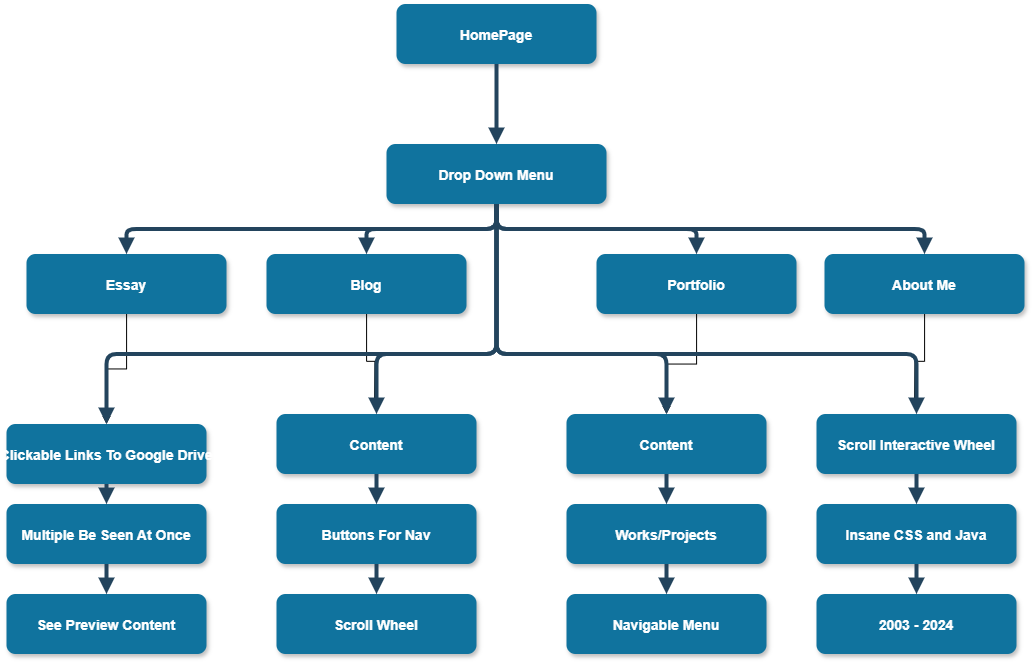

The diagram above was exported from draw.io. Its source (the exported page's mxGraphModel, read from the mxfile embedded in the PNG):
<mxGraphModel dx="2345" dy="1035" grid="1" gridSize="10" guides="1" tooltips="1" connect="1" arrows="1" fold="1" page="1" pageScale="1.5" pageWidth="1169" pageHeight="827" background="none" math="0" shadow="0">
  <root>
    <mxCell id="0" />
    <mxCell id="1" parent="0" />
    <mxCell id="2" value="HomePage" style="rounded=1;fillColor=#10739E;strokeColor=none;shadow=1;gradientColor=none;fontStyle=1;fontColor=#FFFFFF;fontSize=14;" parent="1" vertex="1">
      <mxGeometry x="672" y="205.5" width="200" height="60" as="geometry" />
    </mxCell>
    <mxCell id="3" value="Drop Down Menu" style="rounded=1;fillColor=#10739E;strokeColor=none;shadow=1;gradientColor=none;fontStyle=1;fontColor=#FFFFFF;fontSize=14;" parent="1" vertex="1">
      <mxGeometry x="662" y="345.5" width="220" height="60" as="geometry" />
    </mxCell>
    <mxCell id="h_HNWg4a00kzegojANk7-59" style="edgeStyle=orthogonalEdgeStyle;rounded=0;orthogonalLoop=1;jettySize=auto;html=1;entryX=0.5;entryY=0;entryDx=0;entryDy=0;" edge="1" parent="1" source="4" target="8">
      <mxGeometry relative="1" as="geometry" />
    </mxCell>
    <mxCell id="4" value="Essay" style="rounded=1;fillColor=#10739E;strokeColor=none;shadow=1;gradientColor=none;fontStyle=1;fontColor=#FFFFFF;fontSize=14;" parent="1" vertex="1">
      <mxGeometry x="302" y="455.5" width="200" height="60" as="geometry" />
    </mxCell>
    <mxCell id="h_HNWg4a00kzegojANk7-58" style="edgeStyle=orthogonalEdgeStyle;rounded=0;orthogonalLoop=1;jettySize=auto;html=1;" edge="1" parent="1" source="5">
      <mxGeometry relative="1" as="geometry">
        <mxPoint x="650" y="610" as="targetPoint" />
      </mxGeometry>
    </mxCell>
    <mxCell id="5" value="Blog" style="rounded=1;fillColor=#10739E;strokeColor=none;shadow=1;gradientColor=none;fontStyle=1;fontColor=#FFFFFF;fontSize=14;" parent="1" vertex="1">
      <mxGeometry x="542" y="455.5" width="200" height="60" as="geometry" />
    </mxCell>
    <mxCell id="h_HNWg4a00kzegojANk7-57" style="edgeStyle=orthogonalEdgeStyle;rounded=0;orthogonalLoop=1;jettySize=auto;html=1;entryX=0.5;entryY=0;entryDx=0;entryDy=0;" edge="1" parent="1" source="6" target="18">
      <mxGeometry relative="1" as="geometry" />
    </mxCell>
    <mxCell id="6" value="Portfolio" style="rounded=1;fillColor=#10739E;strokeColor=none;shadow=1;gradientColor=none;fontStyle=1;fontColor=#FFFFFF;fontSize=14;" parent="1" vertex="1">
      <mxGeometry x="872" y="455.5" width="200" height="60" as="geometry" />
    </mxCell>
    <mxCell id="h_HNWg4a00kzegojANk7-56" style="edgeStyle=orthogonalEdgeStyle;rounded=0;orthogonalLoop=1;jettySize=auto;html=1;" edge="1" parent="1" source="7">
      <mxGeometry relative="1" as="geometry">
        <mxPoint x="1190" y="610" as="targetPoint" />
      </mxGeometry>
    </mxCell>
    <mxCell id="7" value="About Me" style="rounded=1;fillColor=#10739E;strokeColor=none;shadow=1;gradientColor=none;fontStyle=1;fontColor=#FFFFFF;fontSize=14;" parent="1" vertex="1">
      <mxGeometry x="1100" y="455.5" width="200" height="60" as="geometry" />
    </mxCell>
    <mxCell id="8" value="Clickable Links To Google Drive" style="rounded=1;fillColor=#10739E;strokeColor=none;shadow=1;gradientColor=none;fontStyle=1;fontColor=#FFFFFF;fontSize=14;" parent="1" vertex="1">
      <mxGeometry x="282" y="625.5" width="200" height="60" as="geometry" />
    </mxCell>
    <mxCell id="9" value="Multiple Be Seen At Once" style="rounded=1;fillColor=#10739E;strokeColor=none;shadow=1;gradientColor=none;fontStyle=1;fontColor=#FFFFFF;fontSize=14;" parent="1" vertex="1">
      <mxGeometry x="282" y="705.5" width="200" height="60" as="geometry" />
    </mxCell>
    <mxCell id="10" value="See Preview Content" style="rounded=1;fillColor=#10739E;strokeColor=none;shadow=1;gradientColor=none;fontStyle=1;fontColor=#FFFFFF;fontSize=14;" parent="1" vertex="1">
      <mxGeometry x="282" y="795.5" width="200" height="60" as="geometry" />
    </mxCell>
    <mxCell id="13" value="Content" style="rounded=1;fillColor=#10739E;strokeColor=none;shadow=1;gradientColor=none;fontStyle=1;fontColor=#FFFFFF;fontSize=14;" parent="1" vertex="1">
      <mxGeometry x="552" y="615.5" width="200" height="60" as="geometry" />
    </mxCell>
    <mxCell id="14" value="Buttons For Nav" style="rounded=1;fillColor=#10739E;strokeColor=none;shadow=1;gradientColor=none;fontStyle=1;fontColor=#FFFFFF;fontSize=14;" parent="1" vertex="1">
      <mxGeometry x="552" y="705.5" width="200" height="60" as="geometry" />
    </mxCell>
    <mxCell id="15" value="Scroll Wheel" style="rounded=1;fillColor=#10739E;strokeColor=none;shadow=1;gradientColor=none;fontStyle=1;fontColor=#FFFFFF;fontSize=14;" parent="1" vertex="1">
      <mxGeometry x="552" y="795.5" width="200" height="60" as="geometry" />
    </mxCell>
    <mxCell id="18" value="Content" style="rounded=1;fillColor=#10739E;strokeColor=none;shadow=1;gradientColor=none;fontStyle=1;fontColor=#FFFFFF;fontSize=14;" parent="1" vertex="1">
      <mxGeometry x="842" y="615.5" width="200" height="60" as="geometry" />
    </mxCell>
    <mxCell id="19" value="Works/Projects" style="rounded=1;fillColor=#10739E;strokeColor=none;shadow=1;gradientColor=none;fontStyle=1;fontColor=#FFFFFF;fontSize=14;" parent="1" vertex="1">
      <mxGeometry x="842" y="705.5" width="200" height="60" as="geometry" />
    </mxCell>
    <mxCell id="20" value="Navigable Menu" style="rounded=1;fillColor=#10739E;strokeColor=none;shadow=1;gradientColor=none;fontStyle=1;fontColor=#FFFFFF;fontSize=14;" parent="1" vertex="1">
      <mxGeometry x="842" y="795.5" width="200" height="60" as="geometry" />
    </mxCell>
    <mxCell id="23" value="Scroll Interactive Wheel" style="rounded=1;fillColor=#10739E;strokeColor=none;shadow=1;gradientColor=none;fontStyle=1;fontColor=#FFFFFF;fontSize=14;" parent="1" vertex="1">
      <mxGeometry x="1092" y="615.5" width="200" height="60" as="geometry" />
    </mxCell>
    <mxCell id="24" value="Insane CSS and Java" style="rounded=1;fillColor=#10739E;strokeColor=none;shadow=1;gradientColor=none;fontStyle=1;fontColor=#FFFFFF;fontSize=14;" parent="1" vertex="1">
      <mxGeometry x="1092" y="705.5" width="200" height="60" as="geometry" />
    </mxCell>
    <mxCell id="25" value="2003 - 2024" style="rounded=1;fillColor=#10739E;strokeColor=none;shadow=1;gradientColor=none;fontStyle=1;fontColor=#FFFFFF;fontSize=14;" parent="1" vertex="1">
      <mxGeometry x="1092" y="795.5" width="200" height="60" as="geometry" />
    </mxCell>
    <mxCell id="29" value="" style="edgeStyle=elbowEdgeStyle;elbow=vertical;strokeWidth=4;endArrow=block;endFill=1;fontStyle=1;strokeColor=#23445D;" parent="1" source="2" target="3" edge="1">
      <mxGeometry x="22" y="165.5" width="100" height="100" as="geometry">
        <mxPoint x="22" y="265.5" as="sourcePoint" />
        <mxPoint x="122" y="165.5" as="targetPoint" />
      </mxGeometry>
    </mxCell>
    <mxCell id="30" value="" style="edgeStyle=elbowEdgeStyle;elbow=vertical;strokeWidth=4;endArrow=block;endFill=1;fontStyle=1;strokeColor=#23445D;" parent="1" source="3" target="5" edge="1">
      <mxGeometry x="22" y="165.5" width="100" height="100" as="geometry">
        <mxPoint x="22" y="265.5" as="sourcePoint" />
        <mxPoint x="122" y="165.5" as="targetPoint" />
      </mxGeometry>
    </mxCell>
    <mxCell id="31" value="" style="edgeStyle=elbowEdgeStyle;elbow=vertical;strokeWidth=4;endArrow=block;endFill=1;fontStyle=1;strokeColor=#23445D;" parent="1" source="3" target="4" edge="1">
      <mxGeometry x="22" y="165.5" width="100" height="100" as="geometry">
        <mxPoint x="22" y="265.5" as="sourcePoint" />
        <mxPoint x="122" y="165.5" as="targetPoint" />
      </mxGeometry>
    </mxCell>
    <mxCell id="32" value="" style="edgeStyle=elbowEdgeStyle;elbow=vertical;strokeWidth=4;endArrow=block;endFill=1;fontStyle=1;strokeColor=#23445D;" parent="1" source="3" target="6" edge="1">
      <mxGeometry x="22" y="165.5" width="100" height="100" as="geometry">
        <mxPoint x="22" y="265.5" as="sourcePoint" />
        <mxPoint x="122" y="165.5" as="targetPoint" />
      </mxGeometry>
    </mxCell>
    <mxCell id="34" value="" style="edgeStyle=elbowEdgeStyle;elbow=vertical;strokeWidth=4;endArrow=block;endFill=1;fontStyle=1;strokeColor=#23445D;" parent="1" source="3" target="8" edge="1">
      <mxGeometry x="22" y="165.5" width="100" height="100" as="geometry">
        <mxPoint x="22" y="265.5" as="sourcePoint" />
        <mxPoint x="122" y="165.5" as="targetPoint" />
        <Array as="points">
          <mxPoint x="552" y="555.5" />
        </Array>
      </mxGeometry>
    </mxCell>
    <mxCell id="37" value="" style="edgeStyle=elbowEdgeStyle;elbow=vertical;strokeWidth=4;endArrow=block;endFill=1;fontStyle=1;strokeColor=#23445D;" parent="1" source="3" target="23" edge="1">
      <mxGeometry x="22" y="165.5" width="100" height="100" as="geometry">
        <mxPoint x="22" y="265.5" as="sourcePoint" />
        <mxPoint x="122" y="165.5" as="targetPoint" />
        <Array as="points">
          <mxPoint x="972" y="555.5" />
        </Array>
      </mxGeometry>
    </mxCell>
    <mxCell id="38" value="" style="edgeStyle=elbowEdgeStyle;elbow=vertical;strokeWidth=4;endArrow=block;endFill=1;fontStyle=1;strokeColor=#23445D;" parent="1" source="8" target="9" edge="1">
      <mxGeometry x="62" y="165.5" width="100" height="100" as="geometry">
        <mxPoint x="62" y="265.5" as="sourcePoint" />
        <mxPoint x="162" y="165.5" as="targetPoint" />
      </mxGeometry>
    </mxCell>
    <mxCell id="39" value="" style="edgeStyle=elbowEdgeStyle;elbow=vertical;strokeWidth=4;endArrow=block;endFill=1;fontStyle=1;strokeColor=#23445D;" parent="1" source="9" target="10" edge="1">
      <mxGeometry x="62" y="175.5" width="100" height="100" as="geometry">
        <mxPoint x="62" y="275.5" as="sourcePoint" />
        <mxPoint x="162" y="175.5" as="targetPoint" />
      </mxGeometry>
    </mxCell>
    <mxCell id="42" value="" style="edgeStyle=elbowEdgeStyle;elbow=vertical;strokeWidth=4;endArrow=block;endFill=1;fontStyle=1;strokeColor=#23445D;" parent="1" source="13" target="14" edge="1">
      <mxGeometry x="62" y="165.5" width="100" height="100" as="geometry">
        <mxPoint x="62" y="265.5" as="sourcePoint" />
        <mxPoint x="162" y="165.5" as="targetPoint" />
      </mxGeometry>
    </mxCell>
    <mxCell id="43" value="" style="edgeStyle=elbowEdgeStyle;elbow=vertical;strokeWidth=4;endArrow=block;endFill=1;fontStyle=1;strokeColor=#23445D;" parent="1" source="14" target="15" edge="1">
      <mxGeometry x="62" y="175.5" width="100" height="100" as="geometry">
        <mxPoint x="62" y="275.5" as="sourcePoint" />
        <mxPoint x="162" y="175.5" as="targetPoint" />
      </mxGeometry>
    </mxCell>
    <mxCell id="46" value="" style="edgeStyle=elbowEdgeStyle;elbow=vertical;strokeWidth=4;endArrow=block;endFill=1;fontStyle=1;strokeColor=#23445D;" parent="1" source="18" target="19" edge="1">
      <mxGeometry x="72" y="165.5" width="100" height="100" as="geometry">
        <mxPoint x="72" y="265.5" as="sourcePoint" />
        <mxPoint x="172" y="165.5" as="targetPoint" />
      </mxGeometry>
    </mxCell>
    <mxCell id="47" value="" style="edgeStyle=elbowEdgeStyle;elbow=vertical;strokeWidth=4;endArrow=block;endFill=1;fontStyle=1;strokeColor=#23445D;" parent="1" source="19" target="20" edge="1">
      <mxGeometry x="72" y="175.5" width="100" height="100" as="geometry">
        <mxPoint x="72" y="275.5" as="sourcePoint" />
        <mxPoint x="172" y="175.5" as="targetPoint" />
      </mxGeometry>
    </mxCell>
    <mxCell id="50" value="" style="edgeStyle=elbowEdgeStyle;elbow=vertical;strokeWidth=4;endArrow=block;endFill=1;fontStyle=1;strokeColor=#23445D;" parent="1" source="23" target="24" edge="1">
      <mxGeometry x="72" y="165.5" width="100" height="100" as="geometry">
        <mxPoint x="72" y="265.5" as="sourcePoint" />
        <mxPoint x="172" y="165.5" as="targetPoint" />
      </mxGeometry>
    </mxCell>
    <mxCell id="51" value="" style="edgeStyle=elbowEdgeStyle;elbow=vertical;strokeWidth=4;endArrow=block;endFill=1;fontStyle=1;strokeColor=#23445D;" parent="1" source="24" target="25" edge="1">
      <mxGeometry x="72" y="175.5" width="100" height="100" as="geometry">
        <mxPoint x="72" y="275.5" as="sourcePoint" />
        <mxPoint x="172" y="175.5" as="targetPoint" />
      </mxGeometry>
    </mxCell>
    <mxCell id="54" value="" style="edgeStyle=elbowEdgeStyle;elbow=vertical;strokeWidth=4;endArrow=block;endFill=1;fontStyle=1;strokeColor=#23445D;" parent="1" source="3" target="13" edge="1">
      <mxGeometry x="22" y="165.5" width="100" height="100" as="geometry">
        <mxPoint x="22" y="265.5" as="sourcePoint" />
        <mxPoint x="122" y="165.5" as="targetPoint" />
        <Array as="points">
          <mxPoint x="652" y="555.5" />
        </Array>
      </mxGeometry>
    </mxCell>
    <mxCell id="55" value="" style="edgeStyle=elbowEdgeStyle;elbow=vertical;strokeWidth=4;endArrow=block;endFill=1;fontStyle=1;strokeColor=#23445D;" parent="1" source="3" target="18" edge="1">
      <mxGeometry x="22" y="165.5" width="100" height="100" as="geometry">
        <mxPoint x="22" y="265.5" as="sourcePoint" />
        <mxPoint x="122" y="165.5" as="targetPoint" />
        <Array as="points">
          <mxPoint x="942" y="555.5" />
        </Array>
      </mxGeometry>
    </mxCell>
    <mxCell id="h_HNWg4a00kzegojANk7-55" value="" style="edgeStyle=elbowEdgeStyle;elbow=vertical;strokeWidth=4;endArrow=block;endFill=1;fontStyle=1;strokeColor=#23445D;entryX=0.5;entryY=0;entryDx=0;entryDy=0;exitX=0.5;exitY=1;exitDx=0;exitDy=0;" edge="1" parent="1" source="3" target="7">
      <mxGeometry x="22" y="165.5" width="100" height="100" as="geometry">
        <mxPoint x="882" y="380" as="sourcePoint" />
        <mxPoint x="1082" y="430" as="targetPoint" />
      </mxGeometry>
    </mxCell>
  </root>
</mxGraphModel>